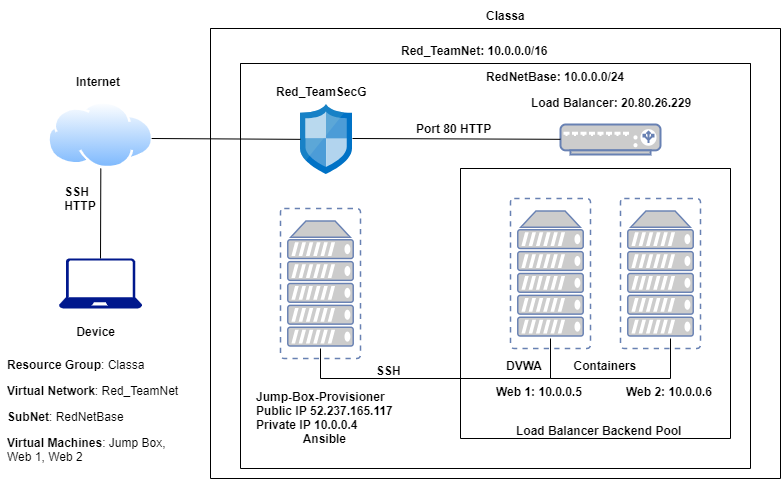

The diagram above was exported from draw.io. Its source (the exported page's mxGraphModel, read from the mxfile embedded in the PNG):
<mxGraphModel dx="1422" dy="705" grid="1" gridSize="10" guides="1" tooltips="1" connect="1" arrows="1" fold="1" page="1" pageScale="1" pageWidth="850" pageHeight="1100" math="0" shadow="0">
  <root>
    <mxCell id="0" />
    <mxCell id="1" parent="0" />
    <mxCell id="JL_My-9Sy28seHEeFiOX-1" value="" style="aspect=fixed;pointerEvents=1;shadow=0;dashed=0;html=1;strokeColor=none;labelPosition=center;verticalLabelPosition=bottom;verticalAlign=top;align=center;fillColor=#00188D;shape=mxgraph.azure.laptop" vertex="1" parent="1">
      <mxGeometry x="88.34" y="310" width="83.33" height="50" as="geometry" />
    </mxCell>
    <mxCell id="JL_My-9Sy28seHEeFiOX-2" value="" style="aspect=fixed;perimeter=ellipsePerimeter;html=1;align=center;shadow=0;dashed=0;spacingTop=3;image;image=img/lib/active_directory/internet_cloud.svg;" vertex="1" parent="1">
      <mxGeometry x="77.3" y="153.21" width="106.03" height="66.79" as="geometry" />
    </mxCell>
    <mxCell id="JL_My-9Sy28seHEeFiOX-9" value="" style="swimlane;startSize=0;" vertex="1" parent="1">
      <mxGeometry x="270" y="115" width="510" height="405" as="geometry" />
    </mxCell>
    <mxCell id="JL_My-9Sy28seHEeFiOX-3" value="" style="fontColor=#0066CC;verticalAlign=top;verticalLabelPosition=bottom;labelPosition=center;align=center;html=1;outlineConnect=0;fillColor=#CCCCCC;strokeColor=#6881B3;gradientColor=none;gradientDirection=north;strokeWidth=2;shape=mxgraph.networks.virtual_server;" vertex="1" parent="JL_My-9Sy28seHEeFiOX-9">
      <mxGeometry x="270" y="135" width="80" height="150" as="geometry" />
    </mxCell>
    <mxCell id="JL_My-9Sy28seHEeFiOX-4" value="" style="fontColor=#0066CC;verticalAlign=top;verticalLabelPosition=bottom;labelPosition=center;align=center;html=1;outlineConnect=0;fillColor=#CCCCCC;strokeColor=#6881B3;gradientColor=none;gradientDirection=north;strokeWidth=2;shape=mxgraph.networks.virtual_server;" vertex="1" parent="JL_My-9Sy28seHEeFiOX-9">
      <mxGeometry x="380" y="135" width="80" height="150" as="geometry" />
    </mxCell>
    <mxCell id="JL_My-9Sy28seHEeFiOX-14" value="RedNetBase: 10.0.0.0/24" style="text;strokeColor=none;fillColor=none;align=left;verticalAlign=top;spacingLeft=4;spacingRight=4;overflow=hidden;rotatable=0;points=[[0,0.5],[1,0.5]];portConstraint=eastwest;fontStyle=1" vertex="1" parent="JL_My-9Sy28seHEeFiOX-9">
      <mxGeometry x="240" width="150" height="26" as="geometry" />
    </mxCell>
    <mxCell id="JL_My-9Sy28seHEeFiOX-15" value="Jump-Box-Provisioner&#10;Public IP 52.237.165.117&#10;Private IP 10.0.0.4&#10;              Ansible" style="text;strokeColor=none;fillColor=none;align=left;verticalAlign=top;spacingLeft=4;spacingRight=4;overflow=hidden;rotatable=0;points=[[0,0.5],[1,0.5]];portConstraint=eastwest;fontStyle=1" vertex="1" parent="JL_My-9Sy28seHEeFiOX-9">
      <mxGeometry x="10" y="320" width="170" height="70" as="geometry" />
    </mxCell>
    <mxCell id="JL_My-9Sy28seHEeFiOX-8" value="Red_TeamSecG" style="text;strokeColor=none;fillColor=none;align=left;verticalAlign=top;spacingLeft=4;spacingRight=4;overflow=hidden;rotatable=0;points=[[0,0.5],[1,0.5]];portConstraint=eastwest;fontStyle=1" vertex="1" parent="JL_My-9Sy28seHEeFiOX-9">
      <mxGeometry x="30" y="15" width="100" height="26" as="geometry" />
    </mxCell>
    <mxCell id="JL_My-9Sy28seHEeFiOX-6" value="" style="aspect=fixed;html=1;points=[];align=center;image;fontSize=12;image=img/lib/mscae/Network_Security_Groups_Classic.svg;" vertex="1" parent="JL_My-9Sy28seHEeFiOX-9">
      <mxGeometry x="60" y="41" width="51.8" height="70" as="geometry" />
    </mxCell>
    <mxCell id="JL_My-9Sy28seHEeFiOX-5" value="" style="fontColor=#0066CC;verticalAlign=top;verticalLabelPosition=bottom;labelPosition=center;align=center;html=1;outlineConnect=0;fillColor=#CCCCCC;strokeColor=#6881B3;gradientColor=none;gradientDirection=north;strokeWidth=2;shape=mxgraph.networks.virtual_server;" vertex="1" parent="JL_My-9Sy28seHEeFiOX-9">
      <mxGeometry x="39.99999999999998" y="145" width="80" height="150" as="geometry" />
    </mxCell>
    <mxCell id="JL_My-9Sy28seHEeFiOX-7" value="" style="fontColor=#0066CC;verticalAlign=top;verticalLabelPosition=bottom;labelPosition=center;align=center;html=1;outlineConnect=0;fillColor=#CCCCCC;strokeColor=#6881B3;gradientColor=none;gradientDirection=north;strokeWidth=2;shape=mxgraph.networks.load_balancer;" vertex="1" parent="JL_My-9Sy28seHEeFiOX-9">
      <mxGeometry x="320" y="61" width="100" height="30" as="geometry" />
    </mxCell>
    <mxCell id="JL_My-9Sy28seHEeFiOX-17" value="Web 1: 10.0.0.5&#10;" style="text;strokeColor=none;fillColor=none;align=left;verticalAlign=top;spacingLeft=4;spacingRight=4;overflow=hidden;rotatable=0;points=[[0,0.5],[1,0.5]];portConstraint=eastwest;fontStyle=1" vertex="1" parent="JL_My-9Sy28seHEeFiOX-9">
      <mxGeometry x="250" y="315" width="100" height="65" as="geometry" />
    </mxCell>
    <mxCell id="JL_My-9Sy28seHEeFiOX-18" value="Web 2: 10.0.0.6&#10;" style="text;strokeColor=none;fillColor=none;align=left;verticalAlign=top;spacingLeft=4;spacingRight=4;overflow=hidden;rotatable=0;points=[[0,0.5],[1,0.5]];portConstraint=eastwest;fontStyle=1" vertex="1" parent="JL_My-9Sy28seHEeFiOX-9">
      <mxGeometry x="380" y="315" width="100" height="65" as="geometry" />
    </mxCell>
    <mxCell id="JL_My-9Sy28seHEeFiOX-19" value="Load Balancer: 20.80.26.229" style="text;strokeColor=none;fillColor=none;align=left;verticalAlign=top;spacingLeft=4;spacingRight=4;overflow=hidden;rotatable=0;points=[[0,0.5],[1,0.5]];portConstraint=eastwest;fontStyle=1" vertex="1" parent="JL_My-9Sy28seHEeFiOX-9">
      <mxGeometry x="285" y="26" width="170" height="26" as="geometry" />
    </mxCell>
    <mxCell id="JL_My-9Sy28seHEeFiOX-21" value="Load Balancer Backend Pool " style="text;strokeColor=none;fillColor=none;align=left;verticalAlign=top;spacingLeft=4;spacingRight=4;overflow=hidden;rotatable=0;points=[[0,0.5],[1,0.5]];portConstraint=eastwest;fontStyle=1" vertex="1" parent="JL_My-9Sy28seHEeFiOX-9">
      <mxGeometry x="270" y="354" width="190" height="26" as="geometry" />
    </mxCell>
    <mxCell id="JL_My-9Sy28seHEeFiOX-29" value="" style="endArrow=none;html=1;" edge="1" parent="JL_My-9Sy28seHEeFiOX-9" source="JL_My-9Sy28seHEeFiOX-7">
      <mxGeometry width="50" height="50" relative="1" as="geometry">
        <mxPoint x="260.66999999999996" y="80.35122173585955" as="sourcePoint" />
        <mxPoint x="112" y="75" as="targetPoint" />
      </mxGeometry>
    </mxCell>
    <mxCell id="JL_My-9Sy28seHEeFiOX-40" value="" style="shape=partialRectangle;whiteSpace=wrap;html=1;bottom=1;right=1;left=1;top=0;fillColor=none;routingCenterX=-0.5;" vertex="1" parent="JL_My-9Sy28seHEeFiOX-9">
      <mxGeometry x="310" y="275" width="120" height="40" as="geometry" />
    </mxCell>
    <mxCell id="JL_My-9Sy28seHEeFiOX-39" value="" style="shape=partialRectangle;whiteSpace=wrap;html=1;bottom=1;right=1;left=1;top=0;fillColor=none;routingCenterX=-0.5;" vertex="1" parent="JL_My-9Sy28seHEeFiOX-9">
      <mxGeometry x="80" y="285" width="230" height="30" as="geometry" />
    </mxCell>
    <mxCell id="JL_My-9Sy28seHEeFiOX-41" value="DVWA" style="text;strokeColor=none;fillColor=none;align=left;verticalAlign=top;spacingLeft=4;spacingRight=4;overflow=hidden;rotatable=0;points=[[0,0.5],[1,0.5]];portConstraint=eastwest;fontStyle=1" vertex="1" parent="JL_My-9Sy28seHEeFiOX-9">
      <mxGeometry x="260" y="289" width="60" height="26" as="geometry" />
    </mxCell>
    <mxCell id="JL_My-9Sy28seHEeFiOX-42" value="Containers" style="text;strokeColor=none;fillColor=none;align=left;verticalAlign=top;spacingLeft=4;spacingRight=4;overflow=hidden;rotatable=0;points=[[0,0.5],[1,0.5]];portConstraint=eastwest;fontStyle=1" vertex="1" parent="JL_My-9Sy28seHEeFiOX-9">
      <mxGeometry x="327.5" y="289" width="75" height="26" as="geometry" />
    </mxCell>
    <mxCell id="JL_My-9Sy28seHEeFiOX-44" value="Port 80 HTTP" style="text;strokeColor=none;fillColor=none;align=left;verticalAlign=top;spacingLeft=4;spacingRight=4;overflow=hidden;rotatable=0;points=[[0,0.5],[1,0.5]];portConstraint=eastwest;fontStyle=1" vertex="1" parent="JL_My-9Sy28seHEeFiOX-9">
      <mxGeometry x="170" y="52" width="90" height="26" as="geometry" />
    </mxCell>
    <mxCell id="JL_My-9Sy28seHEeFiOX-45" value="SSH" style="text;strokeColor=none;fillColor=none;align=left;verticalAlign=top;spacingLeft=4;spacingRight=4;overflow=hidden;rotatable=0;points=[[0,0.5],[1,0.5]];portConstraint=eastwest;fontStyle=1" vertex="1" parent="JL_My-9Sy28seHEeFiOX-9">
      <mxGeometry x="130" y="294" width="60" height="26" as="geometry" />
    </mxCell>
    <mxCell id="JL_My-9Sy28seHEeFiOX-10" value="" style="swimlane;startSize=0;" vertex="1" parent="1">
      <mxGeometry x="240" y="80" width="570" height="450" as="geometry" />
    </mxCell>
    <mxCell id="JL_My-9Sy28seHEeFiOX-13" value="Red_TeamNet: 10.0.0.0/16" style="text;strokeColor=none;fillColor=none;align=left;verticalAlign=top;spacingLeft=4;spacingRight=4;overflow=hidden;rotatable=0;points=[[0,0.5],[1,0.5]];portConstraint=eastwest;fontStyle=1" vertex="1" parent="JL_My-9Sy28seHEeFiOX-10">
      <mxGeometry x="185" y="9" width="165" height="26" as="geometry" />
    </mxCell>
    <mxCell id="JL_My-9Sy28seHEeFiOX-12" value="Classa" style="text;strokeColor=none;fillColor=none;align=left;verticalAlign=top;spacingLeft=4;spacingRight=4;overflow=hidden;rotatable=0;points=[[0,0.5],[1,0.5]];portConstraint=eastwest;fontStyle=1" vertex="1" parent="1">
      <mxGeometry x="510" y="54" width="60" height="26" as="geometry" />
    </mxCell>
    <mxCell id="JL_My-9Sy28seHEeFiOX-20" value="" style="swimlane;startSize=0;" vertex="1" parent="1">
      <mxGeometry x="490" y="220" width="270" height="270" as="geometry" />
    </mxCell>
    <mxCell id="JL_My-9Sy28seHEeFiOX-22" value="Internet" style="text;strokeColor=none;fillColor=none;align=left;verticalAlign=top;spacingLeft=4;spacingRight=4;overflow=hidden;rotatable=0;points=[[0,0.5],[1,0.5]];portConstraint=eastwest;fontStyle=1" vertex="1" parent="1">
      <mxGeometry x="100" y="120" width="60" height="26" as="geometry" />
    </mxCell>
    <mxCell id="JL_My-9Sy28seHEeFiOX-23" value="Device&#10;" style="text;strokeColor=none;fillColor=none;align=left;verticalAlign=top;spacingLeft=4;spacingRight=4;overflow=hidden;rotatable=0;points=[[0,0.5],[1,0.5]];portConstraint=eastwest;fontStyle=1" vertex="1" parent="1">
      <mxGeometry x="100.32" y="370" width="49.68" height="26" as="geometry" />
    </mxCell>
    <mxCell id="JL_My-9Sy28seHEeFiOX-26" value="" style="endArrow=none;html=1;" edge="1" parent="1" target="JL_My-9Sy28seHEeFiOX-2">
      <mxGeometry width="50" height="50" relative="1" as="geometry">
        <mxPoint x="130" y="310" as="sourcePoint" />
        <mxPoint x="183.32999999999998" y="260" as="targetPoint" />
      </mxGeometry>
    </mxCell>
    <mxCell id="JL_My-9Sy28seHEeFiOX-27" value="" style="endArrow=none;html=1;" edge="1" parent="1" source="JL_My-9Sy28seHEeFiOX-6">
      <mxGeometry width="50" height="50" relative="1" as="geometry">
        <mxPoint x="200" y="270" as="sourcePoint" />
        <mxPoint x="181.12941608051756" y="189.99605930122198" as="targetPoint" />
      </mxGeometry>
    </mxCell>
    <mxCell id="JL_My-9Sy28seHEeFiOX-43" value="SSH&#10;HTTP" style="text;strokeColor=none;fillColor=none;align=left;verticalAlign=top;spacingLeft=4;spacingRight=4;overflow=hidden;rotatable=0;points=[[0,0.5],[1,0.5]];portConstraint=eastwest;fontStyle=1" vertex="1" parent="1">
      <mxGeometry x="88.34" y="230" width="60" height="60" as="geometry" />
    </mxCell>
    <mxCell id="JL_My-9Sy28seHEeFiOX-47" value="&lt;h1&gt;&lt;br&gt;&lt;/h1&gt;&lt;p&gt;&lt;b&gt;Resource Group&lt;/b&gt;: Classa&lt;/p&gt;&lt;p&gt;&lt;b&gt;Virtual Network&lt;/b&gt;: Red_TeamNet&lt;/p&gt;&lt;p&gt;&lt;b&gt;SubNet&lt;/b&gt;: RedNetBase&lt;/p&gt;&lt;p&gt;&lt;b&gt;Virtual Machines&lt;/b&gt;: Jump Box, Web 1, Web 2&lt;/p&gt;" style="text;html=1;strokeColor=none;fillColor=none;spacing=5;spacingTop=-20;whiteSpace=wrap;overflow=hidden;rounded=0;" vertex="1" parent="1">
      <mxGeometry x="31.83" y="360" width="186.66" height="160" as="geometry" />
    </mxCell>
  </root>
</mxGraphModel>